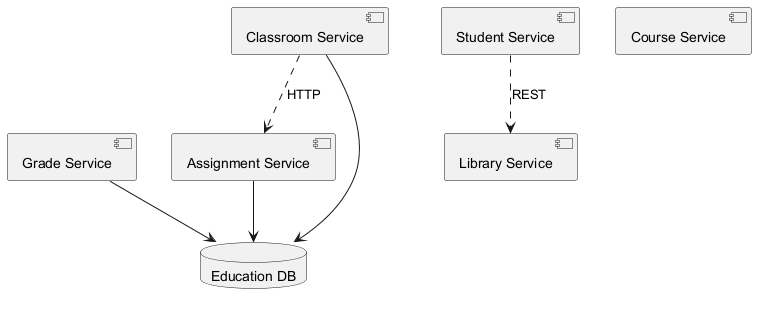

The diagram above was rendered by PlantUML. Its source (embedded in the PNG):
@startuml
skinparam backgroundColor #FFFFFF
skinparam classBackgroundColor #E8F4FA
skinparam classBorderColor #2C7DA0
component "Grade Service" as C_GradeService
component "Classroom Service" as C_ClassroomService
component "Library Service" as C_LibraryService
component "Course Service" as C_CourseService
component "Assignment Service" as C_AssignmentService
component "Student Service" as C_StudentService
database "Education DB" as DB_education
C_GradeService --> DB_education
C_ClassroomService --> DB_education
C_AssignmentService --> DB_education
C_ClassroomService ..> C_AssignmentService : HTTP
C_StudentService ..> C_LibraryService : REST
@enduml